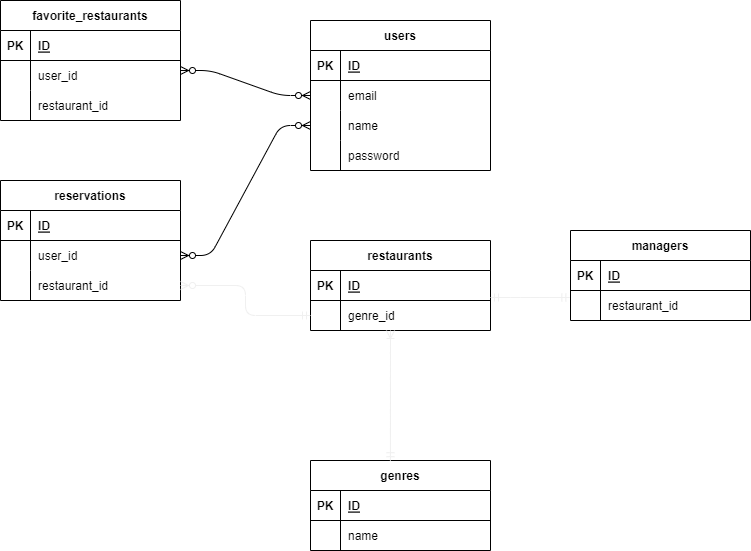

The diagram above was exported from draw.io. Its source (the exported page's mxGraphModel, read from the mxfile embedded in the PNG):
<mxGraphModel dx="1257" dy="349" grid="1" gridSize="10" guides="1" tooltips="1" connect="1" arrows="1" fold="1" page="1" pageScale="1" pageWidth="850" pageHeight="1100" background="none" math="0" shadow="0">
  <root>
    <mxCell id="0" />
    <mxCell id="1" parent="0" />
    <mxCell id="24" value="favorite_restaurants" style="shape=table;startSize=30;container=1;collapsible=1;childLayout=tableLayout;fixedRows=1;rowLines=0;fontStyle=1;align=center;resizeLast=1;" vertex="1" parent="1">
      <mxGeometry x="-30" y="20" width="180" height="120" as="geometry" />
    </mxCell>
    <mxCell id="25" value="" style="shape=tableRow;horizontal=0;startSize=0;swimlaneHead=0;swimlaneBody=0;fillColor=none;collapsible=0;dropTarget=0;points=[[0,0.5],[1,0.5]];portConstraint=eastwest;top=0;left=0;right=0;bottom=1;" vertex="1" parent="24">
      <mxGeometry y="30" width="180" height="30" as="geometry" />
    </mxCell>
    <mxCell id="26" value="PK" style="shape=partialRectangle;connectable=0;fillColor=none;top=0;left=0;bottom=0;right=0;fontStyle=1;overflow=hidden;" vertex="1" parent="25">
      <mxGeometry width="30" height="30" as="geometry">
        <mxRectangle width="30" height="30" as="alternateBounds" />
      </mxGeometry>
    </mxCell>
    <mxCell id="27" value="ID" style="shape=partialRectangle;connectable=0;fillColor=none;top=0;left=0;bottom=0;right=0;align=left;spacingLeft=6;fontStyle=5;overflow=hidden;" vertex="1" parent="25">
      <mxGeometry x="30" width="150" height="30" as="geometry">
        <mxRectangle width="150" height="30" as="alternateBounds" />
      </mxGeometry>
    </mxCell>
    <mxCell id="28" value="" style="shape=tableRow;horizontal=0;startSize=0;swimlaneHead=0;swimlaneBody=0;fillColor=none;collapsible=0;dropTarget=0;points=[[0,0.5],[1,0.5]];portConstraint=eastwest;top=0;left=0;right=0;bottom=0;" vertex="1" parent="24">
      <mxGeometry y="60" width="180" height="30" as="geometry" />
    </mxCell>
    <mxCell id="29" value="" style="shape=partialRectangle;connectable=0;fillColor=none;top=0;left=0;bottom=0;right=0;editable=1;overflow=hidden;" vertex="1" parent="28">
      <mxGeometry width="30" height="30" as="geometry">
        <mxRectangle width="30" height="30" as="alternateBounds" />
      </mxGeometry>
    </mxCell>
    <mxCell id="30" value="user_id" style="shape=partialRectangle;connectable=0;fillColor=none;top=0;left=0;bottom=0;right=0;align=left;spacingLeft=6;overflow=hidden;" vertex="1" parent="28">
      <mxGeometry x="30" width="150" height="30" as="geometry">
        <mxRectangle width="150" height="30" as="alternateBounds" />
      </mxGeometry>
    </mxCell>
    <mxCell id="31" value="" style="shape=tableRow;horizontal=0;startSize=0;swimlaneHead=0;swimlaneBody=0;fillColor=none;collapsible=0;dropTarget=0;points=[[0,0.5],[1,0.5]];portConstraint=eastwest;top=0;left=0;right=0;bottom=0;" vertex="1" parent="24">
      <mxGeometry y="90" width="180" height="30" as="geometry" />
    </mxCell>
    <mxCell id="32" value="" style="shape=partialRectangle;connectable=0;fillColor=none;top=0;left=0;bottom=0;right=0;editable=1;overflow=hidden;" vertex="1" parent="31">
      <mxGeometry width="30" height="30" as="geometry">
        <mxRectangle width="30" height="30" as="alternateBounds" />
      </mxGeometry>
    </mxCell>
    <mxCell id="33" value="restaurant_id" style="shape=partialRectangle;connectable=0;fillColor=none;top=0;left=0;bottom=0;right=0;align=left;spacingLeft=6;overflow=hidden;" vertex="1" parent="31">
      <mxGeometry x="30" width="150" height="30" as="geometry">
        <mxRectangle width="150" height="30" as="alternateBounds" />
      </mxGeometry>
    </mxCell>
    <mxCell id="37" value="users" style="shape=table;startSize=30;container=1;collapsible=1;childLayout=tableLayout;fixedRows=1;rowLines=0;fontStyle=1;align=center;resizeLast=1;" vertex="1" parent="1">
      <mxGeometry x="280" y="40" width="180" height="150" as="geometry" />
    </mxCell>
    <mxCell id="38" value="" style="shape=tableRow;horizontal=0;startSize=0;swimlaneHead=0;swimlaneBody=0;fillColor=none;collapsible=0;dropTarget=0;points=[[0,0.5],[1,0.5]];portConstraint=eastwest;top=0;left=0;right=0;bottom=1;" vertex="1" parent="37">
      <mxGeometry y="30" width="180" height="30" as="geometry" />
    </mxCell>
    <mxCell id="39" value="PK" style="shape=partialRectangle;connectable=0;fillColor=none;top=0;left=0;bottom=0;right=0;fontStyle=1;overflow=hidden;" vertex="1" parent="38">
      <mxGeometry width="30" height="30" as="geometry">
        <mxRectangle width="30" height="30" as="alternateBounds" />
      </mxGeometry>
    </mxCell>
    <mxCell id="40" value="ID" style="shape=partialRectangle;connectable=0;fillColor=none;top=0;left=0;bottom=0;right=0;align=left;spacingLeft=6;fontStyle=5;overflow=hidden;" vertex="1" parent="38">
      <mxGeometry x="30" width="150" height="30" as="geometry">
        <mxRectangle width="150" height="30" as="alternateBounds" />
      </mxGeometry>
    </mxCell>
    <mxCell id="44" value="" style="shape=tableRow;horizontal=0;startSize=0;swimlaneHead=0;swimlaneBody=0;fillColor=none;collapsible=0;dropTarget=0;points=[[0,0.5],[1,0.5]];portConstraint=eastwest;top=0;left=0;right=0;bottom=0;" vertex="1" parent="37">
      <mxGeometry y="60" width="180" height="30" as="geometry" />
    </mxCell>
    <mxCell id="45" value="" style="shape=partialRectangle;connectable=0;fillColor=none;top=0;left=0;bottom=0;right=0;editable=1;overflow=hidden;" vertex="1" parent="44">
      <mxGeometry width="30" height="30" as="geometry">
        <mxRectangle width="30" height="30" as="alternateBounds" />
      </mxGeometry>
    </mxCell>
    <mxCell id="46" value="email" style="shape=partialRectangle;connectable=0;fillColor=none;top=0;left=0;bottom=0;right=0;align=left;spacingLeft=6;overflow=hidden;" vertex="1" parent="44">
      <mxGeometry x="30" width="150" height="30" as="geometry">
        <mxRectangle width="150" height="30" as="alternateBounds" />
      </mxGeometry>
    </mxCell>
    <mxCell id="47" value="" style="shape=tableRow;horizontal=0;startSize=0;swimlaneHead=0;swimlaneBody=0;fillColor=none;collapsible=0;dropTarget=0;points=[[0,0.5],[1,0.5]];portConstraint=eastwest;top=0;left=0;right=0;bottom=0;" vertex="1" parent="37">
      <mxGeometry y="90" width="180" height="30" as="geometry" />
    </mxCell>
    <mxCell id="48" value="" style="shape=partialRectangle;connectable=0;fillColor=none;top=0;left=0;bottom=0;right=0;editable=1;overflow=hidden;" vertex="1" parent="47">
      <mxGeometry width="30" height="30" as="geometry">
        <mxRectangle width="30" height="30" as="alternateBounds" />
      </mxGeometry>
    </mxCell>
    <mxCell id="49" value="name" style="shape=partialRectangle;connectable=0;fillColor=none;top=0;left=0;bottom=0;right=0;align=left;spacingLeft=6;overflow=hidden;" vertex="1" parent="47">
      <mxGeometry x="30" width="150" height="30" as="geometry">
        <mxRectangle width="150" height="30" as="alternateBounds" />
      </mxGeometry>
    </mxCell>
    <mxCell id="63" value="" style="shape=tableRow;horizontal=0;startSize=0;swimlaneHead=0;swimlaneBody=0;fillColor=none;collapsible=0;dropTarget=0;points=[[0,0.5],[1,0.5]];portConstraint=eastwest;top=0;left=0;right=0;bottom=0;" vertex="1" parent="37">
      <mxGeometry y="120" width="180" height="30" as="geometry" />
    </mxCell>
    <mxCell id="64" value="" style="shape=partialRectangle;connectable=0;fillColor=none;top=0;left=0;bottom=0;right=0;editable=1;overflow=hidden;" vertex="1" parent="63">
      <mxGeometry width="30" height="30" as="geometry">
        <mxRectangle width="30" height="30" as="alternateBounds" />
      </mxGeometry>
    </mxCell>
    <mxCell id="65" value="password" style="shape=partialRectangle;connectable=0;fillColor=none;top=0;left=0;bottom=0;right=0;align=left;spacingLeft=6;overflow=hidden;" vertex="1" parent="63">
      <mxGeometry x="30" width="150" height="30" as="geometry">
        <mxRectangle width="150" height="30" as="alternateBounds" />
      </mxGeometry>
    </mxCell>
    <mxCell id="66" value="" style="edgeStyle=entityRelationEdgeStyle;fontSize=12;html=1;endArrow=ERzeroToMany;endFill=1;startArrow=ERzeroToMany;entryX=0;entryY=0.5;entryDx=0;entryDy=0;" edge="1" parent="1">
      <mxGeometry width="100" height="100" relative="1" as="geometry">
        <mxPoint x="150" y="90" as="sourcePoint" />
        <mxPoint x="280" y="115" as="targetPoint" />
      </mxGeometry>
    </mxCell>
    <mxCell id="67" value="restaurants" style="shape=table;startSize=30;container=1;collapsible=1;childLayout=tableLayout;fixedRows=1;rowLines=0;fontStyle=1;align=center;resizeLast=1;" vertex="1" parent="1">
      <mxGeometry x="280" y="260" width="180" height="90" as="geometry" />
    </mxCell>
    <mxCell id="68" value="" style="shape=tableRow;horizontal=0;startSize=0;swimlaneHead=0;swimlaneBody=0;fillColor=none;collapsible=0;dropTarget=0;points=[[0,0.5],[1,0.5]];portConstraint=eastwest;top=0;left=0;right=0;bottom=1;" vertex="1" parent="67">
      <mxGeometry y="30" width="180" height="30" as="geometry" />
    </mxCell>
    <mxCell id="69" value="PK" style="shape=partialRectangle;connectable=0;fillColor=none;top=0;left=0;bottom=0;right=0;fontStyle=1;overflow=hidden;" vertex="1" parent="68">
      <mxGeometry width="30" height="30" as="geometry">
        <mxRectangle width="30" height="30" as="alternateBounds" />
      </mxGeometry>
    </mxCell>
    <mxCell id="70" value="ID" style="shape=partialRectangle;connectable=0;fillColor=none;top=0;left=0;bottom=0;right=0;align=left;spacingLeft=6;fontStyle=5;overflow=hidden;" vertex="1" parent="68">
      <mxGeometry x="30" width="150" height="30" as="geometry">
        <mxRectangle width="150" height="30" as="alternateBounds" />
      </mxGeometry>
    </mxCell>
    <mxCell id="74" value="" style="shape=tableRow;horizontal=0;startSize=0;swimlaneHead=0;swimlaneBody=0;fillColor=none;collapsible=0;dropTarget=0;points=[[0,0.5],[1,0.5]];portConstraint=eastwest;top=0;left=0;right=0;bottom=0;" vertex="1" parent="67">
      <mxGeometry y="60" width="180" height="30" as="geometry" />
    </mxCell>
    <mxCell id="75" value="" style="shape=partialRectangle;connectable=0;fillColor=none;top=0;left=0;bottom=0;right=0;editable=1;overflow=hidden;" vertex="1" parent="74">
      <mxGeometry width="30" height="30" as="geometry">
        <mxRectangle width="30" height="30" as="alternateBounds" />
      </mxGeometry>
    </mxCell>
    <mxCell id="76" value="genre_id" style="shape=partialRectangle;connectable=0;fillColor=none;top=0;left=0;bottom=0;right=0;align=left;spacingLeft=6;overflow=hidden;" vertex="1" parent="74">
      <mxGeometry x="30" width="150" height="30" as="geometry">
        <mxRectangle width="150" height="30" as="alternateBounds" />
      </mxGeometry>
    </mxCell>
    <mxCell id="93" value="reservations" style="shape=table;startSize=30;container=1;collapsible=1;childLayout=tableLayout;fixedRows=1;rowLines=0;fontStyle=1;align=center;resizeLast=1;" vertex="1" parent="1">
      <mxGeometry x="-30" y="200" width="180" height="120" as="geometry" />
    </mxCell>
    <mxCell id="94" value="" style="shape=tableRow;horizontal=0;startSize=0;swimlaneHead=0;swimlaneBody=0;fillColor=none;collapsible=0;dropTarget=0;points=[[0,0.5],[1,0.5]];portConstraint=eastwest;top=0;left=0;right=0;bottom=1;" vertex="1" parent="93">
      <mxGeometry y="30" width="180" height="30" as="geometry" />
    </mxCell>
    <mxCell id="95" value="PK" style="shape=partialRectangle;connectable=0;fillColor=none;top=0;left=0;bottom=0;right=0;fontStyle=1;overflow=hidden;" vertex="1" parent="94">
      <mxGeometry width="30" height="30" as="geometry">
        <mxRectangle width="30" height="30" as="alternateBounds" />
      </mxGeometry>
    </mxCell>
    <mxCell id="96" value="ID" style="shape=partialRectangle;connectable=0;fillColor=none;top=0;left=0;bottom=0;right=0;align=left;spacingLeft=6;fontStyle=5;overflow=hidden;" vertex="1" parent="94">
      <mxGeometry x="30" width="150" height="30" as="geometry">
        <mxRectangle width="150" height="30" as="alternateBounds" />
      </mxGeometry>
    </mxCell>
    <mxCell id="97" value="" style="shape=tableRow;horizontal=0;startSize=0;swimlaneHead=0;swimlaneBody=0;fillColor=none;collapsible=0;dropTarget=0;points=[[0,0.5],[1,0.5]];portConstraint=eastwest;top=0;left=0;right=0;bottom=0;" vertex="1" parent="93">
      <mxGeometry y="60" width="180" height="30" as="geometry" />
    </mxCell>
    <mxCell id="98" value="" style="shape=partialRectangle;connectable=0;fillColor=none;top=0;left=0;bottom=0;right=0;editable=1;overflow=hidden;" vertex="1" parent="97">
      <mxGeometry width="30" height="30" as="geometry">
        <mxRectangle width="30" height="30" as="alternateBounds" />
      </mxGeometry>
    </mxCell>
    <mxCell id="99" value="user_id" style="shape=partialRectangle;connectable=0;fillColor=none;top=0;left=0;bottom=0;right=0;align=left;spacingLeft=6;overflow=hidden;" vertex="1" parent="97">
      <mxGeometry x="30" width="150" height="30" as="geometry">
        <mxRectangle width="150" height="30" as="alternateBounds" />
      </mxGeometry>
    </mxCell>
    <mxCell id="100" value="" style="shape=tableRow;horizontal=0;startSize=0;swimlaneHead=0;swimlaneBody=0;fillColor=none;collapsible=0;dropTarget=0;points=[[0,0.5],[1,0.5]];portConstraint=eastwest;top=0;left=0;right=0;bottom=0;" vertex="1" parent="93">
      <mxGeometry y="90" width="180" height="30" as="geometry" />
    </mxCell>
    <mxCell id="101" value="" style="shape=partialRectangle;connectable=0;fillColor=none;top=0;left=0;bottom=0;right=0;editable=1;overflow=hidden;" vertex="1" parent="100">
      <mxGeometry width="30" height="30" as="geometry">
        <mxRectangle width="30" height="30" as="alternateBounds" />
      </mxGeometry>
    </mxCell>
    <mxCell id="102" value="restaurant_id" style="shape=partialRectangle;connectable=0;fillColor=none;top=0;left=0;bottom=0;right=0;align=left;spacingLeft=6;overflow=hidden;" vertex="1" parent="100">
      <mxGeometry x="30" width="150" height="30" as="geometry">
        <mxRectangle width="150" height="30" as="alternateBounds" />
      </mxGeometry>
    </mxCell>
    <mxCell id="108" value="" style="edgeStyle=entityRelationEdgeStyle;fontSize=12;html=1;endArrow=ERzeroToMany;endFill=1;startArrow=ERzeroToMany;exitX=1;exitY=0.5;exitDx=0;exitDy=0;entryX=0;entryY=0.5;entryDx=0;entryDy=0;" edge="1" parent="1" source="97" target="47">
      <mxGeometry width="100" height="100" relative="1" as="geometry">
        <mxPoint x="150" y="290" as="sourcePoint" />
        <mxPoint x="250" y="190" as="targetPoint" />
      </mxGeometry>
    </mxCell>
    <mxCell id="119" value="" style="fontSize=12;html=1;endArrow=ERmandOne;startArrow=ERzeroToMany;strokeColor=#F0F0F0;targetPerimeterSpacing=6;fillColor=#FFFFFF;endFill=0;entryX=0;entryY=0.5;entryDx=0;entryDy=0;edgeStyle=elbowEdgeStyle;exitX=1;exitY=0.5;exitDx=0;exitDy=0;" edge="1" parent="1" source="100">
      <mxGeometry width="100" height="100" relative="1" as="geometry">
        <mxPoint x="180" y="350" as="sourcePoint" />
        <mxPoint x="280" y="335" as="targetPoint" />
      </mxGeometry>
    </mxCell>
    <mxCell id="120" value="genres" style="shape=table;startSize=30;container=1;collapsible=1;childLayout=tableLayout;fixedRows=1;rowLines=0;fontStyle=1;align=center;resizeLast=1;" vertex="1" parent="1">
      <mxGeometry x="280" y="480" width="180" height="90" as="geometry" />
    </mxCell>
    <mxCell id="121" value="" style="shape=tableRow;horizontal=0;startSize=0;swimlaneHead=0;swimlaneBody=0;fillColor=none;collapsible=0;dropTarget=0;points=[[0,0.5],[1,0.5]];portConstraint=eastwest;top=0;left=0;right=0;bottom=1;" vertex="1" parent="120">
      <mxGeometry y="30" width="180" height="30" as="geometry" />
    </mxCell>
    <mxCell id="122" value="PK" style="shape=partialRectangle;connectable=0;fillColor=none;top=0;left=0;bottom=0;right=0;fontStyle=1;overflow=hidden;" vertex="1" parent="121">
      <mxGeometry width="30" height="30" as="geometry">
        <mxRectangle width="30" height="30" as="alternateBounds" />
      </mxGeometry>
    </mxCell>
    <mxCell id="123" value="ID" style="shape=partialRectangle;connectable=0;fillColor=none;top=0;left=0;bottom=0;right=0;align=left;spacingLeft=6;fontStyle=5;overflow=hidden;" vertex="1" parent="121">
      <mxGeometry x="30" width="150" height="30" as="geometry">
        <mxRectangle width="150" height="30" as="alternateBounds" />
      </mxGeometry>
    </mxCell>
    <mxCell id="127" value="" style="shape=tableRow;horizontal=0;startSize=0;swimlaneHead=0;swimlaneBody=0;fillColor=none;collapsible=0;dropTarget=0;points=[[0,0.5],[1,0.5]];portConstraint=eastwest;top=0;left=0;right=0;bottom=0;" vertex="1" parent="120">
      <mxGeometry y="60" width="180" height="30" as="geometry" />
    </mxCell>
    <mxCell id="128" value="" style="shape=partialRectangle;connectable=0;fillColor=none;top=0;left=0;bottom=0;right=0;editable=1;overflow=hidden;" vertex="1" parent="127">
      <mxGeometry width="30" height="30" as="geometry">
        <mxRectangle width="30" height="30" as="alternateBounds" />
      </mxGeometry>
    </mxCell>
    <mxCell id="129" value="name" style="shape=partialRectangle;connectable=0;fillColor=none;top=0;left=0;bottom=0;right=0;align=left;spacingLeft=6;overflow=hidden;" vertex="1" parent="127">
      <mxGeometry x="30" width="150" height="30" as="geometry">
        <mxRectangle width="150" height="30" as="alternateBounds" />
      </mxGeometry>
    </mxCell>
    <mxCell id="137" value="" style="fontSize=12;html=1;endArrow=ERoneToMany;startArrow=ERmandOne;strokeColor=#F0F0F0;targetPerimeterSpacing=6;fillColor=#FFFFFF;exitX=0.444;exitY=0.002;exitDx=0;exitDy=0;exitPerimeter=0;" edge="1" parent="1" source="120">
      <mxGeometry width="100" height="100" relative="1" as="geometry">
        <mxPoint x="360" y="450" as="sourcePoint" />
        <mxPoint x="360" y="350" as="targetPoint" />
      </mxGeometry>
    </mxCell>
    <mxCell id="138" value="managers" style="shape=table;startSize=30;container=1;collapsible=1;childLayout=tableLayout;fixedRows=1;rowLines=0;fontStyle=1;align=center;resizeLast=1;" vertex="1" parent="1">
      <mxGeometry x="540" y="250" width="180" height="90" as="geometry" />
    </mxCell>
    <mxCell id="139" value="" style="shape=tableRow;horizontal=0;startSize=0;swimlaneHead=0;swimlaneBody=0;fillColor=none;collapsible=0;dropTarget=0;points=[[0,0.5],[1,0.5]];portConstraint=eastwest;top=0;left=0;right=0;bottom=1;" vertex="1" parent="138">
      <mxGeometry y="30" width="180" height="30" as="geometry" />
    </mxCell>
    <mxCell id="140" value="PK" style="shape=partialRectangle;connectable=0;fillColor=none;top=0;left=0;bottom=0;right=0;fontStyle=1;overflow=hidden;" vertex="1" parent="139">
      <mxGeometry width="30" height="30" as="geometry">
        <mxRectangle width="30" height="30" as="alternateBounds" />
      </mxGeometry>
    </mxCell>
    <mxCell id="141" value="ID" style="shape=partialRectangle;connectable=0;fillColor=none;top=0;left=0;bottom=0;right=0;align=left;spacingLeft=6;fontStyle=5;overflow=hidden;" vertex="1" parent="139">
      <mxGeometry x="30" width="150" height="30" as="geometry">
        <mxRectangle width="150" height="30" as="alternateBounds" />
      </mxGeometry>
    </mxCell>
    <mxCell id="142" value="" style="shape=tableRow;horizontal=0;startSize=0;swimlaneHead=0;swimlaneBody=0;fillColor=none;collapsible=0;dropTarget=0;points=[[0,0.5],[1,0.5]];portConstraint=eastwest;top=0;left=0;right=0;bottom=0;" vertex="1" parent="138">
      <mxGeometry y="60" width="180" height="30" as="geometry" />
    </mxCell>
    <mxCell id="143" value="" style="shape=partialRectangle;connectable=0;fillColor=none;top=0;left=0;bottom=0;right=0;editable=1;overflow=hidden;" vertex="1" parent="142">
      <mxGeometry width="30" height="30" as="geometry">
        <mxRectangle width="30" height="30" as="alternateBounds" />
      </mxGeometry>
    </mxCell>
    <mxCell id="144" value="restaurant_id" style="shape=partialRectangle;connectable=0;fillColor=none;top=0;left=0;bottom=0;right=0;align=left;spacingLeft=6;overflow=hidden;" vertex="1" parent="142">
      <mxGeometry x="30" width="150" height="30" as="geometry">
        <mxRectangle width="150" height="30" as="alternateBounds" />
      </mxGeometry>
    </mxCell>
    <mxCell id="151" value="" style="edgeStyle=entityRelationEdgeStyle;fontSize=12;html=1;endArrow=ERmandOne;startArrow=ERmandOne;strokeColor=#F0F0F0;targetPerimeterSpacing=6;fillColor=#FFFFFF;entryX=-0.004;entryY=0.233;entryDx=0;entryDy=0;entryPerimeter=0;" edge="1" parent="1" target="142">
      <mxGeometry width="100" height="100" relative="1" as="geometry">
        <mxPoint x="460" y="317" as="sourcePoint" />
        <mxPoint x="480" y="240" as="targetPoint" />
      </mxGeometry>
    </mxCell>
  </root>
</mxGraphModel>